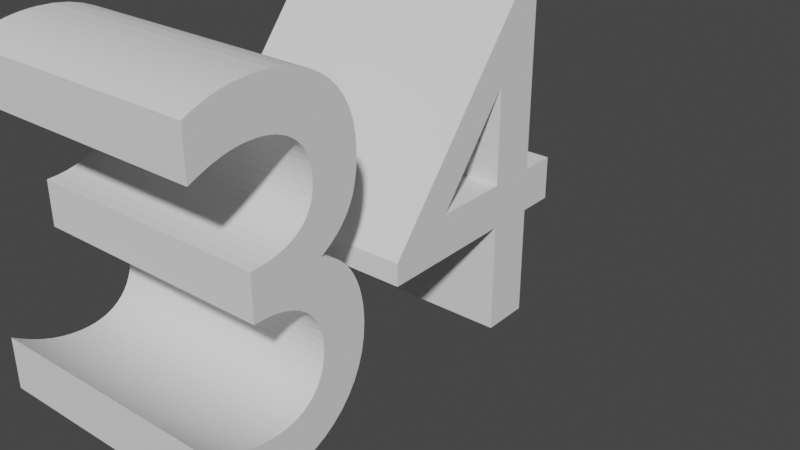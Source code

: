 # Source: 34text.blend  (saved by Blender 3.3.6; exported with 4.5.12 LTS)
import bpy
from mathutils import Matrix  # noqa: F401  (used for matrix-valued properties, if any)

bpy.ops.wm.read_factory_settings(use_empty=True)
scene = bpy.context.scene
scene.name = 'Scene'

# ---- collections
col_collection = bpy.data.collections.new('Collection'); scene.collection.children.link(col_collection)

# ---- world
world_world = bpy.data.worlds.new('World'); scene.world = world_world
world_world.use_nodes = True; world_world.node_tree.nodes.clear()
_N = world_world.node_tree.nodes; _L = world_world.node_tree.links
n0 = _N.new('ShaderNodeOutputWorld'); n0.name = 'World Output'; n0.location = (300, 300)
n1 = _N.new('ShaderNodeBackground'); n1.name = 'Background'; n1.location = (10, 300)
n1.inputs[0].default_value = (0.05088, 0.05088, 0.05088, 1.0)
_L.new(n1.outputs[0], n0.inputs[0])
n0.is_active_output = True
world_world.color = (0.05088, 0.05088, 0.05088)
world_world.use_sun_shadow = False
world_world.sun_shadow_jitter_overblur = 0.0

# ---- curves / text
txt_034 = bpy.data.curves.new('Текст.034', 'FONT')
txt_034.dimensions = '2D'
txt_034.body = '34'

# ---- objects
ob_x = bpy.data.objects.new('Текст', txt_034)

# ---- transforms, parenting, visibility, modifiers, constraints
ob_x.location = (0.0, 0.0, 0.0)
ob_x.rotation_euler = (1.571, 0.0, 1.571)
_m = ob_x.modifiers.new('Объёмность', 'SOLIDIFY')
_m.thickness = 0.5

# ---- collection membership
col_collection.objects.link(ob_x)

# ---- scene / render settings (as saved in the file)
scene.frame_start = 1; scene.frame_end = 250; scene.frame_set(3)
scene.render.engine = 'BLENDER_EEVEE_NEXT'
scene.cycles.sampling_pattern = 'TABULATED_SOBOL'
scene.cycles.use_light_tree = False
scene.view_settings.view_transform = 'Filmic'
bpy.context.view_layer.update()

# ---- added for rendering (the .blend has no active camera and no usable light): camera, sun
cam_auto = bpy.data.cameras.new('AutoCamera')
cam_auto.lens = 50.0
cam_auto.sensor_width = 36.0
cam_auto.clip_end = 1000.0
ob_auto_camera = bpy.data.objects.new('AutoCamera', cam_auto)
scene.collection.objects.link(ob_auto_camera)
ob_auto_camera.location = (1.06004, -0.754546, 1.18903)
ob_auto_camera.rotation_euler = (1.09748, -7.21219e-08, 0.694738)
scene.camera = ob_auto_camera
light_auto_sun = bpy.data.lights.new('AutoSun', 'SUN')
light_auto_sun.energy = 3.0
light_auto_sun.angle = 0.0523599
ob_auto_sun = bpy.data.objects.new('AutoSun', light_auto_sun)
scene.collection.objects.link(ob_auto_sun)
ob_auto_sun.rotation_euler = (0.872665, 0.174533, 0.523599)
bpy.context.view_layer.update()
